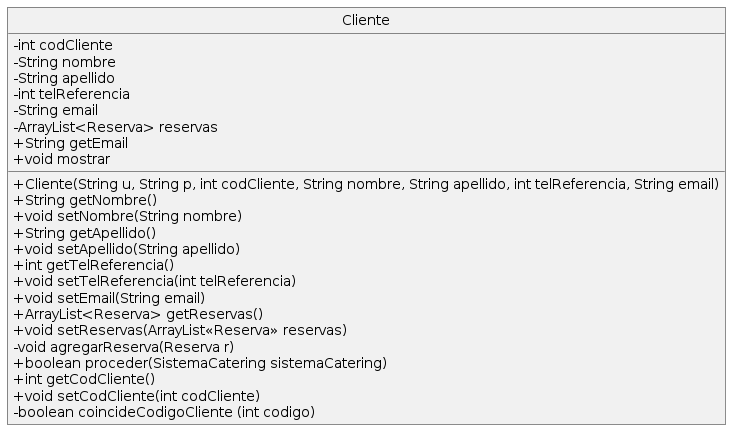

The diagram above was rendered by PlantUML. Its source (embedded in the PNG):
@startuml
hide circle
skinparam monochrome true
skinparam classAttributeIconSize 0
skinparam roundcorner 0


class Cliente{
- int codCliente
- String nombre
- String apellido
- int telReferencia
- String email
-ArrayList<Reserva> reservas
+ Cliente(String u, String p, int codCliente, String nombre, String apellido, int telReferencia, String email)
+ String getNombre()
+void setNombre(String nombre)
 +String getApellido()
 +void setApellido(String apellido)
 + int getTelReferencia()
  +void setTelReferencia(int telReferencia)
  +String getEmail
  +void setEmail(String email)
  +ArrayList<Reserva> getReservas()
  +void setReservas(ArrayList«Reserva» reservas)
  -void agregarReserva(Reserva r)
  + boolean proceder(SistemaCatering sistemaCatering)
  +void mostrar
  +int getCodCliente()
  +void setCodCliente(int codCliente)
  - boolean coincideCodigoCliente (int codigo)
  
}
@enduml